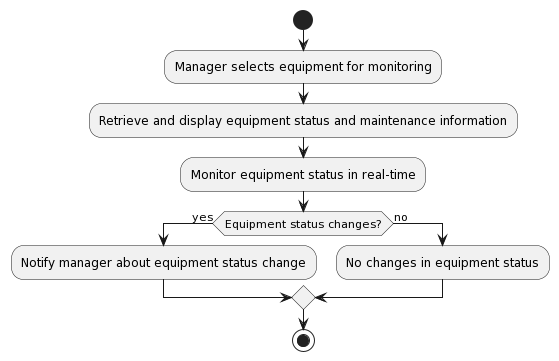

The diagram above was rendered by PlantUML. Its source (embedded in the PNG):
@startuml
!define MONITOR_EQUIPMENT_STATUS <<(A,blue) Monitor Equipment Status>>

start
:Manager selects equipment for monitoring;
:Retrieve and display equipment status and maintenance information;
:Monitor equipment status in real-time;
if (Equipment status changes?) then (yes)
  :Notify manager about equipment status change;
else (no)
  :No changes in equipment status;
endif
stop
@enduml